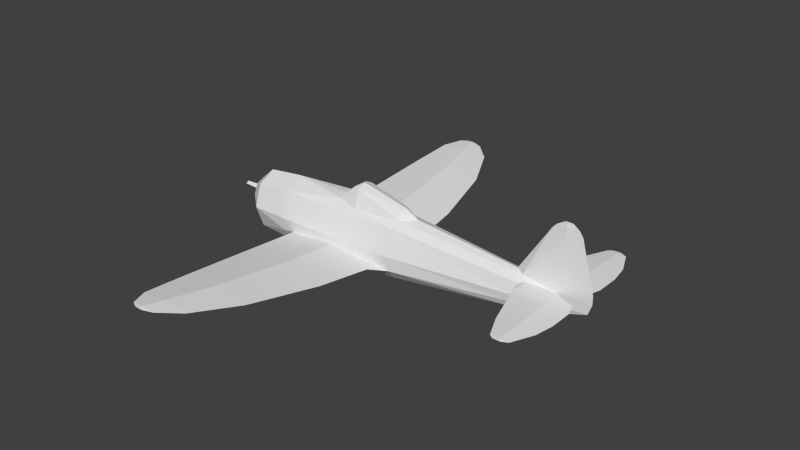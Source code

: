 # Source: p47d_m.blend  (saved by Blender 2.69.0; exported with 4.5.12 LTS)
import bpy
from mathutils import Matrix  # noqa: F401  (used for matrix-valued properties, if any)

bpy.ops.wm.read_factory_settings(use_empty=True)
scene = bpy.context.scene
scene.name = 'Scene'

# ---- collections
col_collection_1 = bpy.data.collections.new('Collection 1'); scene.collection.children.link(col_collection_1)

# ---- materials (node trees are filled in below, after node groups)
mat_material_texture = bpy.data.materials.new('Material Texture')
mat_material_texture.alpha_threshold = 0.0
mat_material_texture.use_transparent_shadow = False
mat_material_texture.roughness = 0.5
mat_material_texture.line_color = (0.0, 0.0, 0.0, 1.0)

# ---- material node trees

# ---- world
world_world = bpy.data.worlds.new('World'); scene.world = world_world
world_world.color = (0.05088, 0.05088, 0.05088)
world_world.use_sun_shadow = False
world_world.sun_shadow_jitter_overblur = 0.0
world_world.cycles.sampling_method = 'MANUAL'
world_world.cycles.sample_map_resolution = 256

# ---- meshes
me_cylinder = bpy.data.meshes.new('Cylinder')
me_cylinder.from_pydata([(2.44, 0.2564, 0.7307), (2.44, 0.1373, 0.9383), (0.54, 0.2791, 0.8), (0.9669, 0.2158, 1.199), (1.13, 0.3954, 0.6915), (1.13, 0.2494, 1.198), (2.44, -6.09e-09, 0.99), (2.44, -0.2564, 0.7307), (2.83, -6.082e-09, 0.79), (2.44, -0.1373, 0.9383), (0.9983, 0.0, 1.226), (0.54, -6.105e-09, 0.83), (0.54, -0.2791, 0.8), (0.9669, -0.2158, 1.199), (1.13, -0.3954, 0.6915), (1.13, -0.2494, 1.198), (1.13, -6.105e-09, 1.281), (1.374, 4.383, -0.129), (0.769, 5.598, -0.01416), (0.256, 6.076, 0.03101), (1.374, -4.383, -0.129), (0.769, -5.598, -0.01416), (0.256, -6.076, 0.03101), (6.96, 2.48, 0.2898), (7.037, 2.48, 0.3), (6.96, 2.48, 0.3102), (6.96, 0.13, 0.3), (7.423, 0.32, 0.3), (6.96, 0.32, 0.3429), (7.529, 0.64, 0.3), (6.96, 0.64, 0.3513), (7.534, 1.29, 0.3), (6.96, 1.29, 0.3509), (7.446, 1.81, 0.3), (6.96, 1.81, 0.3428), (7.188, 2.4, 0.3), (6.96, 2.4, 0.3201), (6.96, 0.32, 0.2571), (6.96, 0.64, 0.2487), (6.96, 1.29, 0.2491), (6.96, 1.81, 0.2572), (6.96, 2.4, 0.2799), (6.96, -2.48, 0.2898), (7.037, -2.48, 0.3), (6.96, -2.48, 0.3102), (6.96, -0.13, 0.3), (7.423, -0.32, 0.3), (6.96, -0.32, 0.3429), (7.529, -0.64, 0.3), (6.96, -0.64, 0.3513), (7.534, -1.29, 0.3), (6.96, -1.29, 0.3509), (7.446, -1.81, 0.3), (6.96, -1.81, 0.3428), (7.188, -2.4, 0.3), (6.96, -2.4, 0.3201), (6.96, -0.32, 0.2571), (6.96, -0.64, 0.2487), (6.96, -1.29, 0.2491), (6.96, -1.81, 0.2572), (6.96, -2.4, 0.2799), (6.96, 0.06017, 0.0), (6.96, 0.0, -0.22), (6.96, 0.06854, 0.28), (7.042, 0.0, 2.08), (7.62, 0.0, 0.0), (6.96, 0.007596, 2.08), (7.72, 0.0, 0.28), (6.96, 0.06854, 0.52), (7.72, 0.0, 0.52), (6.96, 0.03498, 1.82), (7.361, 0.0, 1.82), (7.272, 0.0, 1.95), (6.96, 0.02606, 1.95), (7.101, 0.0, 2.08), (6.96, -0.06017, 0.0), (6.96, -0.06854, 0.28), (6.96, -0.007596, 2.08), (6.96, -0.06854, 0.52), (6.96, -0.03498, 1.82), (6.96, -0.02606, 1.95), (6.792, 0.09688, 0.2839), (6.792, 0.08888, 0.3223), (6.807, 2.48, 0.3), (5.909, 0.2465, 0.3), (6.105, 0.1889, 0.3578), (6.039, 0.64, 0.3), (6.254, 1.29, 0.3), (6.426, 1.81, 0.3), (6.698, 2.4, 0.3), (6.105, 0.2365, 0.2467), (6.792, -0.09688, 0.2839), (6.792, -0.08888, 0.3223), (6.807, -2.48, 0.3), (5.909, -0.2465, 0.3), (6.105, -0.1889, 0.3578), (6.039, -0.64, 0.3), (6.254, -1.29, 0.3), (6.426, -1.81, 0.3), (6.698, -2.4, 0.3), (6.105, -0.2365, 0.2467), (2.44, 0.67, -0.48), (0.5923, 0.6282, -0.6236), (-0.81, 0.6672, -0.48), (2.01, 0.9687, -0.4518), (1.857, 2.472, -0.3097), (0.528, 2.472, -0.4261), (-0.7731, 2.472, -0.3097), (0.3127, 4.383, -0.222), (-0.7262, 4.383, -0.129), (0.04141, 5.598, -0.07794), (-0.671, 5.598, -0.01416), (-0.09768, 6.076, 6.136e-06), (-0.444, 6.076, 0.03101), (0.00174, 6.175, 0.04042), (-0.1296, 6.175, 0.0289), (-0.2583, 6.175, 0.04042), (0.5918, 0.69, -0.3372), (0.528, 2.472, -0.1932), (0.3127, 4.383, -0.03597), (0.04141, 5.598, 0.04961), (-0.09768, 6.076, 0.06201), (-0.1296, 6.175, 0.05193), (2.44, -0.67, -0.48), (0.5923, -0.6282, -0.6236), (-0.81, -0.6672, -0.48), (2.01, -0.9687, -0.4518), (1.857, -2.472, -0.3097), (0.528, -2.472, -0.4261), (-0.7731, -2.472, -0.3097), (0.3127, -4.383, -0.222), (-0.7262, -4.383, -0.129), (0.04141, -5.598, -0.07794), (-0.671, -5.598, -0.01416), (-0.09768, -6.076, 6.136e-06), (-0.444, -6.076, 0.03101), (0.00174, -6.175, 0.04042), (-0.1296, -6.175, 0.0289), (-0.2583, -6.175, 0.04042), (0.5918, -0.69, -0.3372), (0.528, -2.472, -0.1932), (0.3127, -4.383, -0.03597), (0.04141, -5.598, 0.04961), (-0.09768, -6.076, 0.06201), (-0.1296, -6.175, 0.05193), (-2.52, 0.09, -1.937e-07), (-2.52, -3.725e-09, -0.07794), (-2.52, -0.09, -1.937e-07), (-2.52, 0.0, 0.07794), (-2.81, 0.09, -2.086e-07), (-2.81, -3.725e-09, -0.07794), (-2.81, -0.09, -2.086e-07), (-2.81, 0.0, 0.07794), (-3.21, 0.0, -2.086e-07), (-3.176, -3.725e-09, 0.05847), (-3.176, 0.06752, -2.086e-07), (-3.176, -0.06752, -2.086e-07), (-3.176, -7.451e-09, -0.05847), (5.945, 0.1052, 0.4625), (5.74, 0.0, 0.52), (6.571, 0.0, 1.82), (6.682, 0.0, 1.95), (6.901, 0.0, 2.08), (5.945, -0.1052, 0.4625), (-2.52, 0.2687, -0.5487), (-2.52, 0.0, -0.78), (-2.52, 0.2687, 0.2687), (-1.15, 0.71, -0.16), (-1.15, 0.656, -0.535), (-1.15, 0.4739, -0.853), (-1.15, 3.338e-08, -1.14), (-1.15, -6.12e-09, 0.82), (-1.15, 0.502, 0.533), (-2.52, 0.38, -1.536e-07), (-2.52, 0.0, 0.38), (-2.17, 0.68, -0.18), (-2.17, 0.4539, -0.7952), (-2.17, 3.174e-08, -1.05), (-2.17, -6.097e-09, 0.69), (-2.17, 0.4808, 0.4352), (0.54, 0.69, -0.16), (0.5923, 0.4606, -0.8579), (0.5923, 3.228e-08, -1.147), (0.54, 0.4879, 0.54), (2.44, 0.67, -0.11), (2.44, 0.4472, -0.7535), (2.44, 3.119e-08, -1.02), (2.44, 0.4375, 0.5516), (5.74, 0.35, -0.01), (5.74, 0.3234, -0.2128), (5.74, 0.2475, -0.3848), (5.74, 1.362e-08, -0.54), (-1.15, -0.71, -0.16), (-1.15, -0.656, -0.535), (-1.15, -0.4739, -0.853), (-1.15, -0.502, 0.533), (-2.52, -0.38, -1.536e-07), (-2.52, -0.2687, -0.5487), (-2.52, -0.2687, 0.2687), (-2.17, -0.68, -0.18), (-2.17, -0.4539, -0.7952), (-2.17, -0.4808, 0.4352), (0.54, -0.69, -0.16), (0.5923, -0.4606, -0.8579), (0.54, -0.4879, 0.54), (2.44, -0.67, -0.11), (2.44, -0.4472, -0.7535), (2.44, -0.4375, 0.5516), (5.74, -0.35, -0.01), (5.74, -0.3234, -0.2128), (5.74, -0.2475, -0.3848)], [], [(6, 1, 5), (13, 15, 16), (11, 10, 3, 2), (5, 3, 16), (1, 0, 5), (6, 15, 9), (11, 12, 13, 10), (16, 6, 5), (28, 27, 30), (34, 31, 33), (34, 33, 36), (32, 29, 31), (30, 29, 32), (28, 26, 27), (32, 31, 34), (30, 27, 29), (43, 44, 42), (47, 49, 46), (53, 52, 50), (53, 55, 52), (41, 88, 89), (51, 50, 48), (49, 51, 48), (47, 46, 45), (51, 53, 50), (49, 48, 46), (24, 23, 25), (72, 66, 74), (72, 73, 66), (67, 68, 69), (69, 70, 71), (69, 68, 70), (62, 61, 65), (67, 63, 68), (65, 63, 67), (65, 61, 63), (103, 118, 107), (102, 103, 106), (106, 103, 107), (131, 133, 142), (104, 106, 105), (144, 136, 22), (104, 102, 106), (122, 19, 114), (126, 127, 128), (60, 99, 98), (194, 125, 193), (154, 155, 153), (155, 157, 153), (157, 156, 153), (158, 159, 160), (150, 151, 156, 157), (169, 181, 182, 170), (181, 185, 186, 182), (61, 188, 81), (164, 175, 176), (187, 84, 188, 184), (185, 190, 191, 186), (13, 12, 15), (174, 198, 178), (197, 200, 199), (125, 139, 202, 192), (207, 205, 208, 94), (208, 209, 75), (208, 100, 94), (38, 90, 86), (79, 160, 163), (139, 123, 205, 202), (125, 140, 139), (110, 111, 112), (113, 122, 116), (121, 19, 122), (107, 108, 106), (17, 105, 108), (105, 106, 108), (114, 115, 116, 122), (168, 167, 103), (103, 167, 180, 117), (140, 141, 127), (124, 128, 125), (130, 132, 131), (140, 127, 126), (133, 143, 142), (109, 119, 120), (135, 138, 144), (112, 113, 115), (119, 107, 118), (129, 130, 131), (136, 144, 138, 137), (174, 178, 166), (149, 145, 146, 150), (150, 146, 147, 151), (151, 147, 148, 152), (149, 150, 157, 155), (152, 149, 155, 154), (176, 175, 168), (174, 166, 173, 164, 165, 197, 196, 198), (178, 171, 172, 179), (117, 104, 118), (102, 181, 169), (194, 170, 182, 203), (124, 194, 203), (101, 185, 102), (179, 175, 173), (172, 183, 180, 167), (117, 101, 104), (173, 175, 164), (188, 84, 90), (82, 85, 158), (0, 187, 4), (81, 188, 90), (192, 199, 193), (176, 169, 170, 177), (203, 182, 186, 206), (171, 11, 2), (7, 14, 207), (172, 171, 2), (193, 125, 192), (195, 192, 202, 204), (123, 124, 206), (205, 123, 209, 208), (109, 107, 119), (134, 137, 135), (117, 180, 184, 101), (9, 15, 7), (10, 13, 16), (152, 148, 145, 149), (201, 199, 192, 195), (183, 2, 4), (125, 129, 140), (185, 181, 102), (103, 102, 169), (125, 194, 124), (128, 129, 125), (204, 14, 12), (204, 202, 205, 207), (7, 15, 14), (5, 4, 2), (92, 163, 95), (163, 94, 95), (176, 168, 169), (156, 154, 153), (26, 37, 27), (27, 38, 29), (27, 37, 38), (29, 39, 31), (29, 38, 39), (31, 40, 33), (31, 39, 40), (36, 35, 25), (45, 46, 56), (46, 48, 57), (46, 57, 56), (48, 50, 58), (48, 58, 57), (50, 52, 59), (50, 59, 58), (33, 41, 35), (55, 44, 54), (72, 74, 77), (72, 77, 80), (67, 69, 78), (69, 71, 79), (69, 79, 78), (62, 65, 75), (71, 72, 80), (70, 160, 73), (74, 66, 64), (80, 161, 160), (67, 78, 76), (65, 67, 76), (65, 76, 75), (23, 83, 25), (81, 26, 82), (86, 32, 87), (71, 73, 72), (87, 34, 88), (54, 43, 42), (89, 25, 83), (39, 87, 40), (85, 28, 30), (37, 90, 38), (87, 32, 34), (36, 33, 35), (88, 34, 36), (35, 41, 23), (44, 43, 54), (40, 88, 41), (23, 89, 83), (33, 40, 41), (41, 89, 23), (39, 86, 87), (91, 92, 45), (58, 97, 96), (96, 97, 51), (97, 98, 53), (38, 86, 39), (99, 93, 44), (95, 49, 47), (56, 57, 100), (58, 59, 97), (88, 36, 89), (97, 53, 51), (98, 55, 53), (59, 98, 97), (60, 42, 99), (42, 93, 99), (85, 30, 86), (54, 42, 60), (59, 60, 98), (44, 93, 42), (118, 104, 105), (113, 121, 122), (143, 22, 21), (121, 18, 19), (19, 112, 115), (135, 144, 143), (52, 54, 60), (18, 112, 19), (124, 203, 206), (120, 18, 121), (119, 17, 120), (101, 189, 190, 185), (108, 109, 110), (17, 108, 110), (19, 115, 114), (20, 130, 127), (109, 120, 111), (133, 135, 143), (21, 22, 134), (131, 141, 129), (142, 21, 20), (141, 142, 20), (20, 21, 132), (111, 121, 113), (143, 144, 22), (142, 143, 21), (112, 111, 113), (134, 135, 133), (132, 134, 133), (139, 126, 123), (126, 128, 124), (22, 137, 134), (137, 138, 135), (18, 110, 112), (68, 158, 70), (73, 161, 66), (71, 80, 79), (70, 158, 160), (66, 161, 162), (73, 160, 161), (78, 79, 163), (79, 80, 160), (80, 77, 161), (64, 162, 77), (171, 12, 11), (189, 61, 62), (190, 189, 62), (75, 91, 208), (91, 100, 208), (82, 26, 28), (85, 82, 28), (74, 64, 77), (71, 70, 73), (26, 81, 37), (81, 90, 37), (163, 160, 159), (64, 66, 162), (92, 47, 45), (95, 47, 92), (86, 30, 32), (40, 87, 88), (45, 56, 91), (91, 56, 100), (90, 84, 86), (84, 85, 86), (118, 105, 119), (105, 17, 119), (101, 102, 104), (111, 120, 121), (131, 142, 141), (127, 141, 20), (123, 126, 124), (139, 140, 126), (68, 63, 82), (158, 68, 82), (78, 92, 76), (163, 92, 78), (188, 61, 189), (82, 63, 81), (63, 61, 81), (92, 91, 76), (76, 91, 75), (197, 165, 200), (151, 152, 154, 156), (8, 159, 158, 0), (3, 5, 2), (183, 4, 187), (184, 188, 189, 101), (210, 191, 62), (98, 99, 55), (204, 12, 195), (8, 0, 1), (141, 140, 129), (8, 9, 7), (158, 85, 84), (198, 196, 201), (15, 12, 14), (16, 15, 6), (6, 8, 1), (6, 9, 8), (0, 4, 5), (129, 128, 130), (115, 113, 116), (127, 130, 128), (110, 109, 111), (21, 134, 132), (107, 109, 108), (123, 206, 210, 209), (3, 10, 16), (206, 186, 191, 210), (103, 117, 118), (196, 197, 199), (169, 168, 103), (179, 172, 167, 175), (183, 187, 184, 180), (22, 136, 137), (183, 172, 2), (94, 96, 95), (100, 96, 94), (55, 54, 52), (96, 51, 49), (95, 96, 49), (57, 58, 96), (52, 60, 59), (57, 96, 100), (77, 162, 161), (195, 12, 171), (178, 201, 195, 171), (204, 207, 14), (190, 62, 191), (209, 62, 75), (0, 158, 84, 187), (210, 62, 209), (196, 199, 201), (166, 179, 173), (89, 36, 25), (25, 35, 24), (35, 23, 24), (99, 44, 55), (17, 110, 18), (132, 133, 131), (20, 132, 130), (120, 17, 18), (8, 7, 163, 159), (7, 207, 94, 163), (176, 177, 165), (175, 167, 168), (164, 176, 165), (178, 179, 166), (198, 201, 178), (165, 177, 200), (200, 194, 193), (200, 177, 170, 194), (199, 200, 193)])
_uv = me_cylinder.uv_layers.new(name='UVMap')
_uv.uv.foreach_set('vector', [0.5661, 0.542, 0.5661, 0.5513, 0.4771, 0.5589, 0.2517, 0.9854, 0.2628, 0.9854, 0.2628, 0.991, 0.437, 0.542, 0.4682, 0.542, 0.466, 0.5566, 0.437, 0.5609, 0.2628, 0.9854, 0.2517, 0.9854, 0.2628, 0.991, 0.5661, 0.5513, 0.5661, 0.5594, 0.4771, 0.5589, 0.5661, 0.542, 0.4771, 0.525, 0.5661, 0.5326, 0.437, 0.542, 0.437, 0.523, 0.466, 0.5273, 0.4682, 0.542, 0.4771, 0.542, 0.5661, 0.542, 0.4771, 0.5589, 0.1969, 0.2379, 0.1969, 0.2065, 0.2187, 0.2379, 0.2981, 0.2379, 0.2628, 0.199, 0.2981, 0.205, 0.2981, 0.2379, 0.2981, 0.205, 0.3382, 0.2379, 0.2628, 0.2379, 0.2187, 0.1993, 0.2628, 0.199, 0.2187, 0.2379, 0.2187, 0.1993, 0.2628, 0.2379, 0.1969, 0.2379, 0.184, 0.2379, 0.1969, 0.2065, 0.2628, 0.2379, 0.2628, 0.199, 0.2981, 0.2379, 0.2187, 0.2379, 0.1969, 0.2065, 0.2187, 0.1993, 0.006771, 0.2327, 0.006771, 0.2379, 0.006771, 0.2379, 0.1535, 0.2379, 0.1317, 0.2379, 0.1535, 0.2065, 0.05228, 0.2379, 0.05228, 0.205, 0.08759, 0.199, 0.05228, 0.2379, 0.0122, 0.2379, 0.05228, 0.205, 0.6606, 0.2383, 0.7006, 0.2746, 0.6606, 0.2561, 0.08759, 0.2379, 0.08759, 0.199, 0.1317, 0.1993, 0.1317, 0.2379, 0.08759, 0.2379, 0.1317, 0.1993, 0.1535, 0.2379, 0.1535, 0.2065, 0.1664, 0.2379, 0.08759, 0.2379, 0.05228, 0.2379, 0.08759, 0.199, 0.1317, 0.2379, 0.1317, 0.1993, 0.1535, 0.2065, 0.3436, 0.2327, 0.3436, 0.2379, 0.3436, 0.2379, 0.9644, 0.5652, 0.9433, 0.5563, 0.9528, 0.5563, 0.9644, 0.5652, 0.9432, 0.5652, 0.9433, 0.5563, 0.9948, 0.6786, 0.9432, 0.6623, 0.9948, 0.6623, 0.9948, 0.6623, 0.9432, 0.574, 0.9705, 0.574, 0.9948, 0.6623, 0.9432, 0.6623, 0.9432, 0.574, 0.9432, 0.7125, 0.9432, 0.6976, 0.988, 0.6976, 0.9948, 0.6786, 0.9432, 0.6786, 0.9432, 0.6623, 0.988, 0.6976, 0.9432, 0.6786, 0.9948, 0.6786, 0.988, 0.6976, 0.9432, 0.6976, 0.9432, 0.6786, 0.5453, 0.4765, 0.6679, 0.3856, 0.6679, 0.474, 0.5427, 0.1054, 0.5453, 0.01019, 0.6679, 0.1011, 0.6679, 0.1011, 0.5453, 0.01019, 0.6679, 0.0127, 0.2023, 0.4708, 0.1198, 0.467, 0.1198, 0.4186, 0.5658, 0.2017, 0.6679, 0.1011, 0.6679, 0.1913, 0.08057, 0.4303, 0.08057, 0.4213, 0.08733, 0.4041, 0.5658, 0.2017, 0.5427, 0.1054, 0.6679, 0.1011, 0.9194, 0.4303, 0.9127, 0.4041, 0.9194, 0.4213, 0.4342, 0.2017, 0.3321, 0.1913, 0.3321, 0.1011, 0.9866, 0.2383, 0.9866, 0.2561, 0.9465, 0.2746, 0.3924, 0.7955, 0.4155, 0.8208, 0.3924, 0.8171, 0.9023, 0.7782, 0.9023, 0.7742, 0.9, 0.7742, 0.9023, 0.7742, 0.9023, 0.7702, 0.9, 0.7742, 0.9023, 0.7702, 0.9023, 0.7742, 0.9, 0.7742, 0.8743, 0.6662, 0.8604, 0.6623, 0.9168, 0.574, 0.9271, 0.7689, 0.9271, 0.7742, 0.9023, 0.7742, 0.9023, 0.7702, 0.3924, 0.7555, 0.5107, 0.7559, 0.5107, 0.7755, 0.3924, 0.775, 0.5107, 0.7559, 0.6362, 0.7488, 0.6362, 0.7669, 0.5107, 0.7755, 0.9432, 0.6976, 0.8604, 0.6983, 0.9318, 0.6783, 0.2701, 0.7349, 0.2938, 0.7098, 0.2938, 0.7516, 0.6362, 0.6601, 0.8718, 0.6772, 0.8604, 0.6983, 0.6362, 0.7051, 0.6362, 0.7488, 0.8604, 0.7237, 0.8604, 0.7343, 0.6362, 0.7669, 0.466, 0.5273, 0.437, 0.523, 0.4771, 0.525, 0.2701, 0.8793, 0.2701, 0.8717, 0.2938, 0.9003, 0.2701, 0.8162, 0.2938, 0.7994, 0.2938, 0.8412, 0.4155, 0.8208, 0.5107, 0.8305, 0.5072, 0.8426, 0.3924, 0.8426, 0.6362, 0.8909, 0.6362, 0.846, 0.8604, 0.8528, 0.8718, 0.8738, 0.8604, 0.8528, 0.8604, 0.839, 0.9432, 0.8534, 0.8604, 0.8528, 0.8852, 0.8702, 0.8718, 0.8738, 0.7801, 0.2383, 0.8075, 0.2963, 0.7801, 0.3009, 0.9432, 0.9771, 0.9168, 0.9771, 0.8743, 0.8849, 0.5107, 0.8305, 0.6362, 0.8208, 0.6362, 0.846, 0.5072, 0.8426, 0.4547, 0.4765, 0.3321, 0.3856, 0.4531, 0.3813, 0.8802, 0.06802, 0.8802, 0.01963, 0.9127, 0.05857, 0.9127, 0.4516, 0.9194, 0.4303, 0.9194, 0.439, 0.9127, 0.4281, 0.9127, 0.4041, 0.9194, 0.4303, 0.6679, 0.0127, 0.7977, 0.08644, 0.6679, 0.1011, 0.7977, 0.1585, 0.6679, 0.1913, 0.7977, 0.08644, 0.6679, 0.1913, 0.6679, 0.1011, 0.7977, 0.08644, 0.9194, 0.4213, 0.9194, 0.4303, 0.9194, 0.439, 0.9194, 0.4303, 0.3924, 0.7339, 0.3924, 0.7085, 0.4155, 0.7302, 0.4155, 0.7302, 0.3924, 0.7085, 0.5072, 0.7085, 0.5107, 0.7205, 0.3321, 0.3856, 0.2023, 0.4002, 0.3321, 0.2953, 0.4573, 0.1054, 0.3321, 0.1011, 0.4547, 0.01019, 0.2023, 0.08644, 0.1198, 0.06802, 0.2023, 0.01588, 0.3321, 0.3856, 0.3321, 0.2953, 0.4342, 0.2849, 0.1198, 0.467, 0.08733, 0.4281, 0.1198, 0.4186, 0.7977, 0.4708, 0.7977, 0.4002, 0.8802, 0.4186, 0.08733, 0.4516, 0.08057, 0.439, 0.08057, 0.4303, 0.9127, 0.05857, 0.9127, 0.03505, 0.9194, 0.0564, 0.7977, 0.4002, 0.6679, 0.474, 0.6679, 0.3856, 0.3321, 0.0127, 0.2023, 0.08644, 0.2023, 0.01588, 0.08057, 0.4213, 0.08057, 0.4303, 0.08057, 0.439, 0.08057, 0.4303, 0.2701, 0.6718, 0.2938, 0.6507, 0.2701, 0.6793, 0.9516, 0.7742, 0.9713, 0.7742, 0.9713, 0.7689, 0.9516, 0.7689, 0.9516, 0.7689, 0.9713, 0.7689, 0.9713, 0.7742, 0.9516, 0.7742, 0.9516, 0.7742, 0.9713, 0.7742, 0.9713, 0.7795, 0.9516, 0.7795, 0.9271, 0.7742, 0.9271, 0.7689, 0.9023, 0.7702, 0.9023, 0.7742, 0.9271, 0.7795, 0.9271, 0.7742, 0.9023, 0.7742, 0.9023, 0.7782, 0.2938, 0.7516, 0.2938, 0.7098, 0.3631, 0.7339, 0.07854, 0.7674, 0.04204, 0.7523, 0.02693, 0.7158, 0.04204, 0.6413, 0.07854, 0.6098, 0.115, 0.6413, 0.1302, 0.7158, 0.115, 0.7523, 0.2938, 0.6507, 0.3631, 0.6419, 0.3631, 0.6614, 0.2938, 0.668, 0.5469, 0.3813, 0.5658, 0.2849, 0.6679, 0.3856, 0.5107, 0.7399, 0.5107, 0.7559, 0.3924, 0.7555, 0.3924, 0.7955, 0.3924, 0.776, 0.5107, 0.7755, 0.5107, 0.7952, 0.5107, 0.8111, 0.3924, 0.7955, 0.5107, 0.7952, 0.6362, 0.7302, 0.6362, 0.7488, 0.5107, 0.7399, 0.2938, 0.668, 0.2938, 0.7098, 0.2701, 0.6976, 0.3924, 0.6614, 0.5072, 0.6609, 0.5072, 0.7085, 0.3924, 0.7085, 0.5469, 0.3813, 0.5455, 0.2557, 0.5658, 0.2849, 0.2701, 0.6976, 0.2938, 0.7098, 0.2701, 0.7349, 0.8604, 0.6983, 0.8718, 0.6772, 0.8852, 0.6808, 0.9318, 0.6757, 0.8852, 0.6733, 0.8743, 0.6662, 0.6362, 0.648, 0.6362, 0.6601, 0.5473, 0.6506, 0.9318, 0.6783, 0.8604, 0.6983, 0.8852, 0.6808, 0.3631, 0.8426, 0.2938, 0.8412, 0.3631, 0.8171, 0.2938, 0.7516, 0.3631, 0.7555, 0.3631, 0.775, 0.2938, 0.7689, 0.5107, 0.7952, 0.5107, 0.7755, 0.6362, 0.7842, 0.6362, 0.8023, 0.3924, 0.6419, 0.5072, 0.6412, 0.5072, 0.6433, 0.6362, 0.9031, 0.5473, 0.9004, 0.6362, 0.8909, 0.3924, 0.6614, 0.3924, 0.6419, 0.5072, 0.6433, 0.3924, 0.8171, 0.4155, 0.8208, 0.3924, 0.8426, 0.3924, 0.8896, 0.3924, 0.8426, 0.5072, 0.8426, 0.5072, 0.8901, 0.6362, 0.8208, 0.5107, 0.8111, 0.6362, 0.8023, 0.6362, 0.846, 0.6362, 0.8208, 0.8604, 0.839, 0.8604, 0.8528, 0.7977, 0.4708, 0.6679, 0.474, 0.7977, 0.4002, 0.08733, 0.05857, 0.08057, 0.0564, 0.08733, 0.03505, 0.5107, 0.7205, 0.5072, 0.7085, 0.6362, 0.7051, 0.6362, 0.7302, 0.5661, 0.5326, 0.4771, 0.525, 0.5661, 0.5246, 0.2538, 0.9873, 0.2517, 0.9854, 0.2628, 0.991, 0.9516, 0.7795, 0.9713, 0.7795, 0.9713, 0.7742, 0.9516, 0.7742, 0.2938, 0.883, 0.2938, 0.8412, 0.3631, 0.8426, 0.3631, 0.8896, 0.5072, 0.6609, 0.5072, 0.6433, 0.5473, 0.6506, 0.4547, 0.4765, 0.3321, 0.474, 0.3321, 0.3856, 0.6362, 0.7488, 0.5107, 0.7559, 0.5107, 0.7399, 0.4155, 0.7302, 0.5107, 0.7399, 0.3924, 0.7555, 0.4155, 0.8208, 0.3924, 0.7955, 0.5107, 0.8111, 0.3321, 0.1011, 0.3321, 0.0127, 0.4547, 0.01019, 0.5072, 0.8901, 0.5473, 0.9004, 0.5072, 0.9078, 0.5072, 0.8901, 0.5072, 0.8426, 0.6362, 0.846, 0.6362, 0.8909, 0.5661, 0.5246, 0.4771, 0.525, 0.4771, 0.5151, 0.4771, 0.5589, 0.4771, 0.5688, 0.437, 0.5609, 0.9318, 0.8753, 0.8743, 0.8849, 0.8852, 0.8778, 0.8743, 0.8849, 0.8718, 0.8738, 0.8852, 0.8778, 0.2938, 0.7516, 0.3631, 0.7339, 0.3631, 0.7555, 0.9023, 0.7742, 0.9023, 0.7782, 0.9, 0.7742, 0.8147, 0.2383, 0.8018, 0.2383, 0.8018, 0.2068, 0.8018, 0.2068, 0.7801, 0.2383, 0.7801, 0.1997, 0.8018, 0.2068, 0.8018, 0.2383, 0.7801, 0.2383, 0.7801, 0.1997, 0.736, 0.2383, 0.736, 0.1993, 0.7801, 0.1997, 0.7801, 0.2383, 0.736, 0.2383, 0.736, 0.1993, 0.7006, 0.2383, 0.7006, 0.2053, 0.736, 0.1993, 0.736, 0.2383, 0.7006, 0.2383, 0.3382, 0.2379, 0.3382, 0.2225, 0.3436, 0.2379, 0.8324, 0.2383, 0.8453, 0.2068, 0.8453, 0.2383, 0.8453, 0.2068, 0.867, 0.1997, 0.867, 0.2383, 0.8453, 0.2068, 0.867, 0.2383, 0.8453, 0.2383, 0.867, 0.1997, 0.9112, 0.1993, 0.9112, 0.2383, 0.867, 0.1997, 0.9112, 0.2383, 0.867, 0.2383, 0.9112, 0.1993, 0.9465, 0.2053, 0.9465, 0.2383, 0.9112, 0.1993, 0.9465, 0.2383, 0.9112, 0.2383, 0.7006, 0.2053, 0.6606, 0.2383, 0.6606, 0.2228, 0.0122, 0.2379, 0.006771, 0.2379, 0.0122, 0.2225, 0.9644, 0.9859, 0.9528, 0.9947, 0.9433, 0.9947, 0.9644, 0.9859, 0.9433, 0.9947, 0.9432, 0.9859, 0.9948, 0.8725, 0.9948, 0.8888, 0.9432, 0.8888, 0.9948, 0.8888, 0.9705, 0.9771, 0.9432, 0.9771, 0.9948, 0.8888, 0.9432, 0.9771, 0.9432, 0.8888, 0.9432, 0.8385, 0.988, 0.8534, 0.9432, 0.8534, 0.9705, 0.9771, 0.9644, 0.9859, 0.9432, 0.9859, 0.9432, 0.574, 0.9168, 0.574, 0.9432, 0.5652, 0.9528, 0.5563, 0.9433, 0.5563, 0.9488, 0.5563, 0.9432, 0.9859, 0.9243, 0.9859, 0.9168, 0.9771, 0.9948, 0.8725, 0.9432, 0.8888, 0.9432, 0.8725, 0.988, 0.8534, 0.9948, 0.8725, 0.9432, 0.8725, 0.988, 0.8534, 0.9432, 0.8725, 0.9432, 0.8534, 0.3436, 0.2379, 0.3436, 0.2483, 0.3436, 0.2379, 0.1818, 0.2493, 0.184, 0.2379, 0.1812, 0.2493, 0.2187, 0.3005, 0.2628, 0.2379, 0.2628, 0.2859, 0.9705, 0.574, 0.9432, 0.5652, 0.9644, 0.5652, 0.2628, 0.2859, 0.2981, 0.2379, 0.2981, 0.2742, 0.9866, 0.2228, 0.992, 0.233, 0.992, 0.2383, 0.3382, 0.2558, 0.3436, 0.2379, 0.3436, 0.2483, 0.736, 0.2383, 0.736, 0.2863, 0.7006, 0.2383, 0.188, 0.296, 0.1969, 0.2379, 0.2187, 0.2379, 0.8018, 0.2383, 0.8075, 0.2963, 0.7801, 0.2383, 0.2628, 0.2859, 0.2628, 0.2379, 0.2981, 0.2379, 0.3382, 0.2379, 0.2981, 0.205, 0.3382, 0.2225, 0.2981, 0.2742, 0.2981, 0.2379, 0.3382, 0.2379, 0.6606, 0.2228, 0.6606, 0.2383, 0.6551, 0.2383, 0.006771, 0.2379, 0.006771, 0.2327, 0.0122, 0.2225, 0.7006, 0.2383, 0.7006, 0.2746, 0.6606, 0.2383, 0.6551, 0.2383, 0.6606, 0.2561, 0.6551, 0.2486, 0.7006, 0.2053, 0.7006, 0.2383, 0.6606, 0.2383, 0.6606, 0.2383, 0.6606, 0.2561, 0.6551, 0.2383, 0.736, 0.2383, 0.7801, 0.3009, 0.736, 0.2863, 0.1686, 0.2493, 0.1692, 0.2493, 0.1664, 0.2379, 0.9112, 0.2383, 0.9112, 0.2863, 0.867, 0.3009, 0.1317, 0.3005, 0.08759, 0.2859, 0.08759, 0.2379, 0.08759, 0.2859, 0.05228, 0.2742, 0.05228, 0.2379, 0.7801, 0.2383, 0.7801, 0.3009, 0.736, 0.2383, 0.0122, 0.2558, 0.006771, 0.2483, 0.006771, 0.2379, 0.1624, 0.296, 0.1317, 0.2379, 0.1535, 0.2379, 0.8453, 0.2383, 0.867, 0.2383, 0.8396, 0.2963, 0.9112, 0.2383, 0.9465, 0.2383, 0.9112, 0.2863, 0.2981, 0.2742, 0.3382, 0.2379, 0.3382, 0.2558, 0.08759, 0.2859, 0.05228, 0.2379, 0.08759, 0.2379, 0.05228, 0.2742, 0.0122, 0.2379, 0.05228, 0.2379, 0.9465, 0.2383, 0.9465, 0.2746, 0.9112, 0.2863, 0.9866, 0.2383, 0.992, 0.2383, 0.9866, 0.2561, 0.992, 0.2383, 0.992, 0.2486, 0.9866, 0.2561, 0.188, 0.296, 0.2187, 0.2379, 0.2187, 0.3005, 0.9866, 0.2228, 0.992, 0.2383, 0.9866, 0.2383, 0.9465, 0.2383, 0.9866, 0.2383, 0.9465, 0.2746, 0.006771, 0.2379, 0.006771, 0.2483, 0.006771, 0.2379, 0.6679, 0.3856, 0.5658, 0.2849, 0.6679, 0.2953, 0.9127, 0.4516, 0.9127, 0.4281, 0.9194, 0.4303, 0.08733, 0.4281, 0.08733, 0.4041, 0.1198, 0.3692, 0.9127, 0.4281, 0.8802, 0.3692, 0.9127, 0.4041, 0.9127, 0.08259, 0.9127, 0.05857, 0.9194, 0.0564, 0.08733, 0.4516, 0.08057, 0.4303, 0.08733, 0.4281, 0.9465, 0.2053, 0.9866, 0.2228, 0.9866, 0.2383, 0.8802, 0.1174, 0.9127, 0.05857, 0.9127, 0.08259, 0.5107, 0.8111, 0.5107, 0.7952, 0.6362, 0.8023, 0.8802, 0.4186, 0.8802, 0.3692, 0.9127, 0.4281, 0.7977, 0.4002, 0.7977, 0.3281, 0.8802, 0.4186, 0.6362, 0.7302, 0.8604, 0.7121, 0.8604, 0.7237, 0.6362, 0.7488, 0.7977, 0.08644, 0.7977, 0.01588, 0.8802, 0.06802, 0.7977, 0.1585, 0.7977, 0.08644, 0.8802, 0.06802, 0.9127, 0.08259, 0.9194, 0.0564, 0.9194, 0.06532, 0.2023, 0.1585, 0.2023, 0.08644, 0.3321, 0.1913, 0.7977, 0.4708, 0.8802, 0.4186, 0.8802, 0.467, 0.1198, 0.467, 0.08733, 0.4516, 0.08733, 0.4281, 0.1198, 0.1174, 0.08733, 0.08259, 0.08733, 0.05857, 0.2023, 0.4708, 0.2023, 0.4002, 0.3321, 0.474, 0.1198, 0.4186, 0.1198, 0.3692, 0.2023, 0.3281, 0.2023, 0.4002, 0.1198, 0.4186, 0.2023, 0.3281, 0.2023, 0.1585, 0.1198, 0.1174, 0.1198, 0.06802, 0.8802, 0.467, 0.9127, 0.4281, 0.9127, 0.4516, 0.08733, 0.4281, 0.08057, 0.4303, 0.08733, 0.4041, 0.1198, 0.4186, 0.08733, 0.4281, 0.1198, 0.3692, 0.9127, 0.05857, 0.8802, 0.01963, 0.9127, 0.03505, 0.08733, 0.05857, 0.08733, 0.03505, 0.1198, 0.01963, 0.1198, 0.06802, 0.08733, 0.05857, 0.1198, 0.01963, 0.4531, 0.3813, 0.4342, 0.2849, 0.4545, 0.2557, 0.4342, 0.2017, 0.3321, 0.1011, 0.4573, 0.1054, 0.08733, 0.08259, 0.08057, 0.0564, 0.08733, 0.05857, 0.08057, 0.0564, 0.08057, 0.04766, 0.08733, 0.03505, 0.8802, 0.1174, 0.8802, 0.06802, 0.9127, 0.05857, 0.9432, 0.6623, 0.8743, 0.6662, 0.9432, 0.574, 0.9432, 0.5652, 0.9243, 0.5652, 0.9433, 0.5563, 0.9705, 0.9771, 0.9432, 0.9859, 0.9432, 0.9771, 0.9432, 0.574, 0.8743, 0.6662, 0.9168, 0.574, 0.9433, 0.5563, 0.9243, 0.5652, 0.9392, 0.5563, 0.9432, 0.5652, 0.9168, 0.574, 0.9243, 0.5652, 0.9432, 0.8888, 0.9432, 0.9771, 0.8743, 0.8849, 0.9432, 0.9771, 0.9432, 0.9859, 0.9168, 0.9771, 0.9432, 0.9859, 0.9433, 0.9947, 0.9243, 0.9859, 0.9488, 0.9947, 0.9392, 0.9947, 0.9433, 0.9947, 0.3924, 0.9091, 0.5072, 0.9078, 0.5072, 0.9098, 0.8604, 0.7121, 0.9432, 0.6976, 0.9432, 0.7125, 0.8604, 0.7237, 0.8604, 0.7121, 0.9432, 0.7125, 0.9432, 0.8534, 0.9318, 0.8727, 0.8604, 0.8528, 0.9318, 0.8727, 0.8852, 0.8702, 0.8604, 0.8528, 0.1812, 0.2493, 0.184, 0.2379, 0.1969, 0.2379, 0.188, 0.296, 0.1812, 0.2493, 0.1969, 0.2379, 0.9528, 0.9947, 0.9488, 0.9947, 0.9433, 0.9947, 0.9705, 0.574, 0.9432, 0.574, 0.9432, 0.5652, 0.8147, 0.2383, 0.817, 0.2497, 0.8018, 0.2383, 0.817, 0.2497, 0.8075, 0.2963, 0.8018, 0.2383, 0.8743, 0.8849, 0.9168, 0.9771, 0.8604, 0.8888, 0.9488, 0.5563, 0.9433, 0.5563, 0.9392, 0.5563, 0.1692, 0.2493, 0.1535, 0.2379, 0.1664, 0.2379, 0.1624, 0.296, 0.1535, 0.2379, 0.1692, 0.2493, 0.2187, 0.3005, 0.2187, 0.2379, 0.2628, 0.2379, 0.7006, 0.2383, 0.736, 0.2863, 0.7006, 0.2746, 0.8324, 0.2383, 0.8453, 0.2383, 0.8302, 0.2497, 0.8302, 0.2497, 0.8453, 0.2383, 0.8396, 0.2963, 0.8075, 0.2963, 0.8068, 0.3097, 0.7801, 0.3009, 0.192, 0.3093, 0.188, 0.296, 0.2187, 0.3005, 0.6679, 0.3856, 0.6679, 0.2953, 0.7977, 0.4002, 0.6679, 0.2953, 0.7977, 0.3281, 0.7977, 0.4002, 0.5455, 0.2309, 0.5427, 0.1054, 0.5658, 0.2017, 0.8802, 0.467, 0.8802, 0.4186, 0.9127, 0.4281, 0.2023, 0.4708, 0.1198, 0.4186, 0.2023, 0.4002, 0.3321, 0.2953, 0.2023, 0.4002, 0.2023, 0.3281, 0.4545, 0.2309, 0.4342, 0.2017, 0.4573, 0.1054, 0.4531, 0.3813, 0.3321, 0.3856, 0.4342, 0.2849, 0.9432, 0.6623, 0.9432, 0.6786, 0.9318, 0.6757, 0.8743, 0.6662, 0.9432, 0.6623, 0.9318, 0.6757, 0.9432, 0.8888, 0.9318, 0.8753, 0.9432, 0.8725, 0.8743, 0.8849, 0.9318, 0.8753, 0.9432, 0.8888, 0.8604, 0.6983, 0.9432, 0.6976, 0.8604, 0.7121, 0.9318, 0.6757, 0.9432, 0.6786, 0.9318, 0.6783, 0.9432, 0.6786, 0.9432, 0.6976, 0.9318, 0.6783, 0.9318, 0.8753, 0.9318, 0.8727, 0.9432, 0.8725, 0.9432, 0.8725, 0.9318, 0.8727, 0.9432, 0.8534, 0.2701, 0.8162, 0.2701, 0.8005, 0.2938, 0.7994, 0.9271, 0.7742, 0.9271, 0.7795, 0.9023, 0.7782, 0.9023, 0.7742, 0.6627, 0.6439, 0.8604, 0.6623, 0.8743, 0.6662, 0.6362, 0.648, 0.466, 0.5566, 0.4771, 0.5589, 0.437, 0.5609, 0.5072, 0.6609, 0.5473, 0.6506, 0.6362, 0.6601, 0.6362, 0.7051, 0.8604, 0.6983, 0.8604, 0.7121, 0.6362, 0.7302, 0.8604, 0.8273, 0.8604, 0.8168, 0.9432, 0.8385, 0.05228, 0.2742, 0.0122, 0.2558, 0.0122, 0.2379, 0.5072, 0.8901, 0.5072, 0.9078, 0.3924, 0.8896, 0.5926, 0.542, 0.5661, 0.5594, 0.5661, 0.5513, 0.2023, 0.4002, 0.3321, 0.3856, 0.3321, 0.474, 0.5926, 0.542, 0.5661, 0.5326, 0.5661, 0.5246, 0.8743, 0.6662, 0.8852, 0.6733, 0.8718, 0.6772, 0.2701, 0.8717, 0.2701, 0.8534, 0.2938, 0.883, 0.4771, 0.525, 0.437, 0.523, 0.4771, 0.5151, 0.4771, 0.542, 0.4771, 0.525, 0.5661, 0.542, 0.5661, 0.542, 0.5926, 0.542, 0.5661, 0.5513, 0.5661, 0.542, 0.5661, 0.5326, 0.5926, 0.542, 0.5661, 0.5594, 0.4771, 0.5688, 0.4771, 0.5589, 0.3321, 0.0127, 0.3321, 0.1011, 0.2023, 0.08644, 0.9194, 0.0564, 0.9127, 0.03505, 0.9194, 0.04766, 0.3321, 0.1913, 0.2023, 0.08644, 0.3321, 0.1011, 0.8802, 0.06802, 0.7977, 0.01588, 0.8802, 0.01963, 0.1198, 0.1174, 0.08733, 0.05857, 0.1198, 0.06802, 0.6679, 0.0127, 0.7977, 0.01588, 0.7977, 0.08644, 0.6362, 0.8208, 0.6362, 0.8023, 0.8604, 0.8273, 0.8604, 0.839, 0.2517, 0.9854, 0.2538, 0.9873, 0.2628, 0.991, 0.6362, 0.8023, 0.6362, 0.7842, 0.8604, 0.8168, 0.8604, 0.8273, 0.5453, 0.4765, 0.5469, 0.3813, 0.6679, 0.3856, 0.2701, 0.8534, 0.2701, 0.8162, 0.2938, 0.8412, 0.3924, 0.7555, 0.3924, 0.7339, 0.4155, 0.7302, 0.2938, 0.668, 0.3631, 0.6614, 0.3631, 0.7085, 0.2938, 0.7098, 0.5072, 0.6609, 0.6362, 0.6601, 0.6362, 0.7051, 0.5072, 0.7085, 0.08733, 0.08259, 0.08057, 0.06532, 0.08057, 0.0564, 0.5072, 0.6609, 0.3924, 0.6614, 0.5072, 0.6433, 0.1585, 0.3093, 0.1317, 0.3005, 0.1624, 0.296, 0.8396, 0.2963, 0.867, 0.3009, 0.8403, 0.3097, 0.0122, 0.2379, 0.0122, 0.2225, 0.05228, 0.205, 0.1317, 0.3005, 0.08759, 0.2379, 0.1317, 0.2379, 0.1624, 0.296, 0.1317, 0.3005, 0.1317, 0.2379, 0.867, 0.2383, 0.9112, 0.2383, 0.867, 0.3009, 0.9465, 0.2053, 0.9866, 0.2383, 0.9465, 0.2383, 0.867, 0.2383, 0.867, 0.3009, 0.8396, 0.2963, 0.9433, 0.9947, 0.9392, 0.9947, 0.9243, 0.9859, 0.3924, 0.8896, 0.5072, 0.9078, 0.3924, 0.9091, 0.2938, 0.9003, 0.2938, 0.883, 0.3631, 0.8896, 0.3631, 0.9091, 0.5072, 0.8901, 0.6362, 0.8909, 0.5473, 0.9004, 0.8604, 0.7237, 0.9432, 0.7125, 0.8604, 0.7343, 0.8604, 0.839, 0.9432, 0.8385, 0.9432, 0.8534, 0.6362, 0.648, 0.8743, 0.6662, 0.8718, 0.6772, 0.6362, 0.6601, 0.8604, 0.8273, 0.9432, 0.8385, 0.8604, 0.839, 0.2701, 0.8534, 0.2938, 0.8412, 0.2938, 0.883, 0.2701, 0.6793, 0.2938, 0.668, 0.2701, 0.6976, 0.3382, 0.2558, 0.3382, 0.2379, 0.3436, 0.2379, 0.3436, 0.2379, 0.3382, 0.2225, 0.3436, 0.2327, 0.6606, 0.2228, 0.6551, 0.2383, 0.6551, 0.233, 0.0122, 0.2558, 0.006771, 0.2379, 0.0122, 0.2379, 0.7977, 0.1585, 0.8802, 0.06802, 0.8802, 0.1174, 0.1198, 0.06802, 0.1198, 0.01963, 0.2023, 0.01588, 0.2023, 0.1585, 0.1198, 0.06802, 0.2023, 0.08644, 0.8802, 0.4186, 0.7977, 0.3281, 0.8802, 0.3692, 0.6627, 0.9071, 0.6362, 0.9031, 0.8743, 0.8849, 0.8604, 0.8888, 0.6362, 0.9031, 0.6362, 0.8909, 0.8718, 0.8738, 0.8743, 0.8849, 0.2938, 0.7516, 0.2938, 0.7689, 0.2701, 0.7506, 0.2938, 0.7098, 0.3631, 0.7085, 0.3631, 0.7339, 0.2701, 0.7349, 0.2938, 0.7516, 0.2701, 0.7506, 0.2938, 0.6507, 0.2938, 0.668, 0.2701, 0.6793, 0.2701, 0.8717, 0.2938, 0.883, 0.2938, 0.9003, 0.2701, 0.8005, 0.2938, 0.7821, 0.2938, 0.7994, 0.2938, 0.7994, 0.3631, 0.7955, 0.3631, 0.8171, 0.2938, 0.7994, 0.2938, 0.7821, 0.3631, 0.776, 0.3631, 0.7955, 0.2938, 0.8412, 0.2938, 0.7994, 0.3631, 0.8171])
me_cylinder.materials.append(mat_material_texture)
me_cylinder.use_remesh_preserve_volume = False
me_cylinder.use_remesh_preserve_attributes = False
me_cylinder.use_mirror_vertex_groups = False
me_cylinder.update()

# ---- objects
ob_fuselage = bpy.data.objects.new('Fuselage', me_cylinder)

# ---- transforms, parenting, visibility, modifiers, constraints
ob_fuselage.location = (0.0, 0.0, 0.0)
ob_fuselage.lineart.crease_threshold = 0.0

# ---- collection membership
col_collection_1.objects.link(ob_fuselage)

# ---- scene / render settings (as saved in the file)
scene.frame_start = 1; scene.frame_end = 250; scene.frame_set(1)
scene.render.engine = 'BLENDER_EEVEE_NEXT'
scene.render.image_settings.compression = 90
scene.render.resolution_percentage = 50
scene.render.dither_intensity = 0.0
scene.cycles.use_denoising = False
scene.cycles.samples = 10
scene.cycles.sampling_pattern = 'TABULATED_SOBOL'
scene.cycles.light_sampling_threshold = 0.0
scene.cycles.use_adaptive_sampling = False
scene.cycles.use_light_tree = False
scene.cycles.blur_glossy = 0.0
scene.cycles.volume_bounces = 1
scene.cycles.pixel_filter_type = 'GAUSSIAN'
scene.cycles.sample_clamp_indirect = 0.0
scene.view_settings.view_transform = 'Standard'
bpy.context.view_layer.update()

# ---- added for rendering (the .blend has no active camera and no usable light): camera, sun
cam_auto = bpy.data.cameras.new('AutoCamera')
cam_auto.lens = 50.0
cam_auto.sensor_width = 36.0
cam_auto.clip_end = 1000.0
ob_auto_camera = bpy.data.objects.new('AutoCamera', cam_auto)
scene.collection.objects.link(ob_auto_camera)
ob_auto_camera.location = (17.8039, -18.6587, 12.9054)
ob_auto_camera.rotation_euler = (1.09748, -7.21219e-08, 0.694738)
scene.camera = ob_auto_camera
light_auto_sun = bpy.data.lights.new('AutoSun', 'SUN')
light_auto_sun.energy = 3.0
light_auto_sun.angle = 0.0523599
ob_auto_sun = bpy.data.objects.new('AutoSun', light_auto_sun)
scene.collection.objects.link(ob_auto_sun)
ob_auto_sun.rotation_euler = (0.872665, 0.174533, 0.523599)
bpy.context.view_layer.update()
